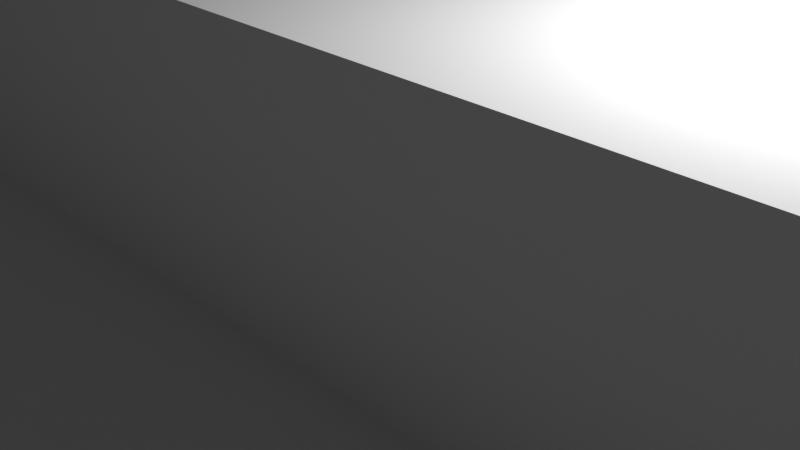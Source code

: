 # Source: frame6.blend  (saved by Blender 2.93.20; exported with 4.5.12 LTS)
import bpy
from mathutils import Matrix  # noqa: F401  (used for matrix-valued properties, if any)

bpy.ops.wm.read_factory_settings(use_empty=True)
scene = bpy.context.scene
scene.name = 'Scene'

# ---- collections
col_collection = bpy.data.collections.new('Collection'); scene.collection.children.link(col_collection)

# ---- world
world_world = bpy.data.worlds.new('World'); scene.world = world_world
world_world.use_nodes = True; world_world.node_tree.nodes.clear()
_N = world_world.node_tree.nodes; _L = world_world.node_tree.links
n0 = _N.new('ShaderNodeOutputWorld'); n0.name = 'World Output'; n0.location = (300, 300)
n1 = _N.new('ShaderNodeBackground'); n1.name = 'Background'; n1.location = (10, 300)
n1.inputs[0].default_value = (0.05088, 0.05088, 0.05088, 1.0)
_L.new(n1.outputs[0], n0.inputs[0])
n0.is_active_output = True
world_world.color = (0.05088, 0.05088, 0.05088)
world_world.use_sun_shadow = False
world_world.sun_shadow_jitter_overblur = 0.0

# ---- cameras
cam_camera = bpy.data.cameras.new('Camera')
cam_camera.clip_end = 100.0
cam_camera.ortho_scale = 7.314

# ---- lights
light_light = bpy.data.lights.new('Light', 'POINT')
light_light.transmission_factor = 0.0
light_light.energy = 1000.0
light_light.shadow_soft_size = 0.1
light_light.shadow_maximum_resolution = 0.006
light_light.use_absolute_resolution = True

# ---- meshes
me_cube_004 = bpy.data.meshes.new('Cube.004')
me_cube_004.from_pydata([(-1.0, -1.0, -1.0), (-1.0, -1.0, 1.0), (-1.0, 1.0, -1.0), (-1.0, 1.0, 1.0), (1.0, -1.0, -1.0), (1.0, -1.0, 1.0), (1.0, 1.0, -1.0), (1.0, 1.0, 1.0)], [], [(0, 1, 3, 2), (2, 3, 7, 6), (6, 7, 5, 4), (4, 5, 1, 0), (2, 6, 4, 0), (7, 3, 1, 5)])
_uv = me_cube_004.uv_layers.new(name='UVMap')
_uv.uv.foreach_set('vector', [0.375, 0.0, 0.625, 0.0, 0.625, 0.25, 0.375, 0.25, 0.375, 0.25, 0.625, 0.25, 0.625, 0.5, 0.375, 0.5, 0.375, 0.5, 0.625, 0.5, 0.625, 0.75, 0.375, 0.75, 0.375, 0.75, 0.625, 0.75, 0.625, 1.0, 0.375, 1.0, 0.125, 0.5, 0.375, 0.5, 0.375, 0.75, 0.125, 0.75, 0.625, 0.5, 0.875, 0.5, 0.875, 0.75, 0.625, 0.75])
me_cube_004.use_remesh_fix_poles = True
me_cube_004.use_remesh_preserve_attributes = False
me_cube_004.update()
me_cube_005 = bpy.data.meshes.new('Cube.005')
me_cube_005.from_pydata([(-1.0, -1.0, -1.0), (-1.0, -1.0, 1.0), (-1.0, 1.0, -1.0), (-1.0, 1.0, 1.0), (1.0, -1.0, -1.0), (1.0, -1.0, 1.0), (1.0, 1.0, -1.0), (1.0, 1.0, 1.0)], [], [(0, 1, 3, 2), (2, 3, 7, 6), (6, 7, 5, 4), (4, 5, 1, 0), (2, 6, 4, 0), (7, 3, 1, 5)])
_uv = me_cube_005.uv_layers.new(name='UVMap')
_uv.uv.foreach_set('vector', [0.375, 0.0, 0.625, 0.0, 0.625, 0.25, 0.375, 0.25, 0.375, 0.25, 0.625, 0.25, 0.625, 0.5, 0.375, 0.5, 0.375, 0.5, 0.625, 0.5, 0.625, 0.75, 0.375, 0.75, 0.375, 0.75, 0.625, 0.75, 0.625, 1.0, 0.375, 1.0, 0.125, 0.5, 0.375, 0.5, 0.375, 0.75, 0.125, 0.75, 0.625, 0.5, 0.875, 0.5, 0.875, 0.75, 0.625, 0.75])
me_cube_005.use_remesh_fix_poles = True
me_cube_005.use_remesh_preserve_attributes = False
me_cube_005.update()
me_cube_009 = bpy.data.meshes.new('Cube.009')
me_cube_009.from_pydata([(-1.0, -1.0, -1.0), (-1.0, -1.0, 1.0), (-1.0, 1.0, -1.0), (-1.0, 1.0, 1.0), (1.0, -1.0, -1.0), (1.0, -1.0, 1.0), (1.0, 1.0, -1.0), (1.0, 1.0, 1.0)], [], [(0, 1, 3, 2), (2, 3, 7, 6), (6, 7, 5, 4), (4, 5, 1, 0), (2, 6, 4, 0), (7, 3, 1, 5)])
_uv = me_cube_009.uv_layers.new(name='UVMap')
_uv.uv.foreach_set('vector', [0.375, 0.0, 0.625, 0.0, 0.625, 0.25, 0.375, 0.25, 0.375, 0.25, 0.625, 0.25, 0.625, 0.5, 0.375, 0.5, 0.375, 0.5, 0.625, 0.5, 0.625, 0.75, 0.375, 0.75, 0.375, 0.75, 0.625, 0.75, 0.625, 1.0, 0.375, 1.0, 0.125, 0.5, 0.375, 0.5, 0.375, 0.75, 0.125, 0.75, 0.625, 0.5, 0.875, 0.5, 0.875, 0.75, 0.625, 0.75])
me_cube_009.use_remesh_fix_poles = True
me_cube_009.use_remesh_preserve_attributes = False
me_cube_009.update()
me_cube_012 = bpy.data.meshes.new('Cube.012')
me_cube_012.from_pydata([(-1.0, -1.0, -1.0), (-1.0, -1.0, 1.0), (-1.0, 1.0, -1.0), (-1.0, 1.0, 1.0), (1.0, -1.0, -1.0), (1.0, -1.0, 1.0), (1.0, 1.0, -1.0), (1.0, 1.0, 1.0)], [], [(0, 1, 3, 2), (2, 3, 7, 6), (6, 7, 5, 4), (4, 5, 1, 0), (2, 6, 4, 0), (7, 3, 1, 5)])
_uv = me_cube_012.uv_layers.new(name='UVMap')
_uv.uv.foreach_set('vector', [0.375, 0.0, 0.625, 0.0, 0.625, 0.25, 0.375, 0.25, 0.375, 0.25, 0.625, 0.25, 0.625, 0.5, 0.375, 0.5, 0.375, 0.5, 0.625, 0.5, 0.625, 0.75, 0.375, 0.75, 0.375, 0.75, 0.625, 0.75, 0.625, 1.0, 0.375, 1.0, 0.125, 0.5, 0.375, 0.5, 0.375, 0.75, 0.125, 0.75, 0.625, 0.5, 0.875, 0.5, 0.875, 0.75, 0.625, 0.75])
me_cube_012.use_remesh_fix_poles = True
me_cube_012.use_remesh_preserve_attributes = False
me_cube_012.update()
me_cube_014 = bpy.data.meshes.new('Cube.014')
me_cube_014.from_pydata([(-1.0, -1.0, -1.0), (-1.0, -1.0, 1.0), (-1.0, 1.0, -1.0), (-1.0, 1.0, 1.0), (1.0, -1.0, -1.0), (1.0, -1.0, 1.0), (1.0, 1.0, -1.0), (1.0, 1.0, 1.0)], [], [(0, 1, 3, 2), (2, 3, 7, 6), (6, 7, 5, 4), (4, 5, 1, 0), (2, 6, 4, 0), (7, 3, 1, 5)])
_uv = me_cube_014.uv_layers.new(name='UVMap')
_uv.uv.foreach_set('vector', [0.375, 0.0, 0.625, 0.0, 0.625, 0.25, 0.375, 0.25, 0.375, 0.25, 0.625, 0.25, 0.625, 0.5, 0.375, 0.5, 0.375, 0.5, 0.625, 0.5, 0.625, 0.75, 0.375, 0.75, 0.375, 0.75, 0.625, 0.75, 0.625, 1.0, 0.375, 1.0, 0.125, 0.5, 0.375, 0.5, 0.375, 0.75, 0.125, 0.75, 0.625, 0.5, 0.875, 0.5, 0.875, 0.75, 0.625, 0.75])
me_cube_014.use_remesh_fix_poles = True
me_cube_014.use_remesh_preserve_attributes = False
me_cube_014.update()
me_cube_015 = bpy.data.meshes.new('Cube.015')
me_cube_015.from_pydata([(-1.0, -1.0, -1.0), (-1.0, -1.0, 1.0), (-1.0, 1.0, -1.0), (-1.0, 1.0, 1.0), (1.0, -1.0, -1.0), (1.0, -1.0, 1.0), (1.0, 1.0, -1.0), (1.0, 1.0, 1.0)], [], [(0, 1, 3, 2), (2, 3, 7, 6), (6, 7, 5, 4), (4, 5, 1, 0), (2, 6, 4, 0), (7, 3, 1, 5)])
_uv = me_cube_015.uv_layers.new(name='UVMap')
_uv.uv.foreach_set('vector', [0.375, 0.0, 0.625, 0.0, 0.625, 0.25, 0.375, 0.25, 0.375, 0.25, 0.625, 0.25, 0.625, 0.5, 0.375, 0.5, 0.375, 0.5, 0.625, 0.5, 0.625, 0.75, 0.375, 0.75, 0.375, 0.75, 0.625, 0.75, 0.625, 1.0, 0.375, 1.0, 0.125, 0.5, 0.375, 0.5, 0.375, 0.75, 0.125, 0.75, 0.625, 0.5, 0.875, 0.5, 0.875, 0.75, 0.625, 0.75])
me_cube_015.use_remesh_fix_poles = True
me_cube_015.use_remesh_preserve_attributes = False
me_cube_015.update()
me_cube_008 = bpy.data.meshes.new('Cube.008')
me_cube_008.from_pydata([(-1.0, -1.0, -1.0), (-1.0, -1.0, 1.0), (-1.0, 1.0, -1.0), (-1.0, 1.0, 1.0), (1.0, -1.0, -1.0), (1.0, -1.0, 1.0), (1.0, 1.0, -1.0), (1.0, 1.0, 1.0)], [], [(0, 1, 3, 2), (2, 3, 7, 6), (6, 7, 5, 4), (4, 5, 1, 0), (2, 6, 4, 0), (7, 3, 1, 5)])
_uv = me_cube_008.uv_layers.new(name='UVMap')
_uv.uv.foreach_set('vector', [0.375, 0.0, 0.625, 0.0, 0.625, 0.25, 0.375, 0.25, 0.375, 0.25, 0.625, 0.25, 0.625, 0.5, 0.375, 0.5, 0.375, 0.5, 0.625, 0.5, 0.625, 0.75, 0.375, 0.75, 0.375, 0.75, 0.625, 0.75, 0.625, 1.0, 0.375, 1.0, 0.125, 0.5, 0.375, 0.5, 0.375, 0.75, 0.125, 0.75, 0.625, 0.5, 0.875, 0.5, 0.875, 0.75, 0.625, 0.75])
me_cube_008.use_remesh_fix_poles = True
me_cube_008.use_remesh_preserve_attributes = False
me_cube_008.update()
me_cube_010 = bpy.data.meshes.new('Cube.010')
me_cube_010.from_pydata([(-1.0, -1.0, -1.0), (-1.0, -1.0, 1.0), (-1.0, 1.0, -1.0), (-1.0, 1.0, 1.0), (1.0, -1.0, -1.0), (1.0, -1.0, 1.0), (1.0, 1.0, -1.0), (1.0, 1.0, 1.0)], [], [(0, 1, 3, 2), (2, 3, 7, 6), (6, 7, 5, 4), (4, 5, 1, 0), (2, 6, 4, 0), (7, 3, 1, 5)])
_uv = me_cube_010.uv_layers.new(name='UVMap')
_uv.uv.foreach_set('vector', [0.375, 0.0, 0.625, 0.0, 0.625, 0.25, 0.375, 0.25, 0.375, 0.25, 0.625, 0.25, 0.625, 0.5, 0.375, 0.5, 0.375, 0.5, 0.625, 0.5, 0.625, 0.75, 0.375, 0.75, 0.375, 0.75, 0.625, 0.75, 0.625, 1.0, 0.375, 1.0, 0.125, 0.5, 0.375, 0.5, 0.375, 0.75, 0.125, 0.75, 0.625, 0.5, 0.875, 0.5, 0.875, 0.75, 0.625, 0.75])
me_cube_010.use_remesh_fix_poles = True
me_cube_010.use_remesh_preserve_attributes = False
me_cube_010.update()
me_cube_011 = bpy.data.meshes.new('Cube.011')
me_cube_011.from_pydata([(-1.0, -1.0, -1.0), (-1.0, -1.0, 1.0), (-1.0, 1.0, -1.0), (-1.0, 1.0, 1.0), (1.0, -1.0, -1.0), (1.0, -1.0, 1.0), (1.0, 1.0, -1.0), (1.0, 1.0, 1.0)], [], [(0, 1, 3, 2), (2, 3, 7, 6), (6, 7, 5, 4), (4, 5, 1, 0), (2, 6, 4, 0), (7, 3, 1, 5)])
_uv = me_cube_011.uv_layers.new(name='UVMap')
_uv.uv.foreach_set('vector', [0.375, 0.0, 0.625, 0.0, 0.625, 0.25, 0.375, 0.25, 0.375, 0.25, 0.625, 0.25, 0.625, 0.5, 0.375, 0.5, 0.375, 0.5, 0.625, 0.5, 0.625, 0.75, 0.375, 0.75, 0.375, 0.75, 0.625, 0.75, 0.625, 1.0, 0.375, 1.0, 0.125, 0.5, 0.375, 0.5, 0.375, 0.75, 0.125, 0.75, 0.625, 0.5, 0.875, 0.5, 0.875, 0.75, 0.625, 0.75])
me_cube_011.use_remesh_fix_poles = True
me_cube_011.use_remesh_preserve_attributes = False
me_cube_011.update()
me_cube_013 = bpy.data.meshes.new('Cube.013')
me_cube_013.from_pydata([(-1.0, -1.0, -1.0), (-1.0, -1.0, 1.0), (-1.0, 1.0, -1.0), (-1.0, 1.0, 1.0), (1.0, -1.0, -1.0), (1.0, -1.0, 1.0), (1.0, 1.0, -1.0), (1.0, 1.0, 1.0)], [], [(0, 1, 3, 2), (2, 3, 7, 6), (6, 7, 5, 4), (4, 5, 1, 0), (2, 6, 4, 0), (7, 3, 1, 5)])
_uv = me_cube_013.uv_layers.new(name='UVMap')
_uv.uv.foreach_set('vector', [0.375, 0.0, 0.625, 0.0, 0.625, 0.25, 0.375, 0.25, 0.375, 0.25, 0.625, 0.25, 0.625, 0.5, 0.375, 0.5, 0.375, 0.5, 0.625, 0.5, 0.625, 0.75, 0.375, 0.75, 0.375, 0.75, 0.625, 0.75, 0.625, 1.0, 0.375, 1.0, 0.125, 0.5, 0.375, 0.5, 0.375, 0.75, 0.125, 0.75, 0.625, 0.5, 0.875, 0.5, 0.875, 0.75, 0.625, 0.75])
me_cube_013.use_remesh_fix_poles = True
me_cube_013.use_remesh_preserve_attributes = False
me_cube_013.update()
me_cube_016 = bpy.data.meshes.new('Cube.016')
me_cube_016.from_pydata([(-1.0, -1.0, -1.0), (-1.0, -1.0, 1.0), (-1.0, 1.0, -1.0), (-1.0, 1.0, 1.0), (1.0, -1.0, -1.0), (1.0, -1.0, 1.0), (1.0, 1.0, -1.0), (1.0, 1.0, 1.0)], [], [(0, 1, 3, 2), (2, 3, 7, 6), (6, 7, 5, 4), (4, 5, 1, 0), (2, 6, 4, 0), (7, 3, 1, 5)])
_uv = me_cube_016.uv_layers.new(name='UVMap')
_uv.uv.foreach_set('vector', [0.375, 0.0, 0.625, 0.0, 0.625, 0.25, 0.375, 0.25, 0.375, 0.25, 0.625, 0.25, 0.625, 0.5, 0.375, 0.5, 0.375, 0.5, 0.625, 0.5, 0.625, 0.75, 0.375, 0.75, 0.375, 0.75, 0.625, 0.75, 0.625, 1.0, 0.375, 1.0, 0.125, 0.5, 0.375, 0.5, 0.375, 0.75, 0.125, 0.75, 0.625, 0.5, 0.875, 0.5, 0.875, 0.75, 0.625, 0.75])
me_cube_016.use_remesh_fix_poles = True
me_cube_016.use_remesh_preserve_attributes = False
me_cube_016.update()
me_cube_017 = bpy.data.meshes.new('Cube.017')
me_cube_017.from_pydata([(-1.0, -1.0, -1.0), (-1.0, -1.0, 1.0), (-1.0, 1.0, -1.0), (-1.0, 1.0, 1.0), (1.0, -1.0, -1.0), (1.0, -1.0, 1.0), (1.0, 1.0, -1.0), (1.0, 1.0, 1.0)], [], [(0, 1, 3, 2), (2, 3, 7, 6), (6, 7, 5, 4), (4, 5, 1, 0), (2, 6, 4, 0), (7, 3, 1, 5)])
_uv = me_cube_017.uv_layers.new(name='UVMap')
_uv.uv.foreach_set('vector', [0.375, 0.0, 0.625, 0.0, 0.625, 0.25, 0.375, 0.25, 0.375, 0.25, 0.625, 0.25, 0.625, 0.5, 0.375, 0.5, 0.375, 0.5, 0.625, 0.5, 0.625, 0.75, 0.375, 0.75, 0.375, 0.75, 0.625, 0.75, 0.625, 1.0, 0.375, 1.0, 0.125, 0.5, 0.375, 0.5, 0.375, 0.75, 0.125, 0.75, 0.625, 0.5, 0.875, 0.5, 0.875, 0.75, 0.625, 0.75])
me_cube_017.use_remesh_fix_poles = True
me_cube_017.use_remesh_preserve_attributes = False
me_cube_017.update()
me_cube_018 = bpy.data.meshes.new('Cube.018')
me_cube_018.from_pydata([(-1.0, -1.0, -1.0), (-1.0, -1.0, 1.0), (-1.0, 1.0, -1.0), (-1.0, 1.0, 1.0), (1.0, -1.0, -1.0), (1.0, -1.0, 1.0), (1.0, 1.0, -1.0), (1.0, 1.0, 1.0)], [], [(0, 1, 3, 2), (2, 3, 7, 6), (6, 7, 5, 4), (4, 5, 1, 0), (2, 6, 4, 0), (7, 3, 1, 5)])
_uv = me_cube_018.uv_layers.new(name='UVMap')
_uv.uv.foreach_set('vector', [0.375, 0.0, 0.625, 0.0, 0.625, 0.25, 0.375, 0.25, 0.375, 0.25, 0.625, 0.25, 0.625, 0.5, 0.375, 0.5, 0.375, 0.5, 0.625, 0.5, 0.625, 0.75, 0.375, 0.75, 0.375, 0.75, 0.625, 0.75, 0.625, 1.0, 0.375, 1.0, 0.125, 0.5, 0.375, 0.5, 0.375, 0.75, 0.125, 0.75, 0.625, 0.5, 0.875, 0.5, 0.875, 0.75, 0.625, 0.75])
me_cube_018.use_remesh_fix_poles = True
me_cube_018.use_remesh_preserve_attributes = False
me_cube_018.update()
me_cube_019 = bpy.data.meshes.new('Cube.019')
me_cube_019.from_pydata([(-1.0, -1.0, -1.0), (-1.0, -1.0, 1.0), (-1.0, 1.0, -1.0), (-1.0, 1.0, 1.0), (1.0, -1.0, -1.0), (1.0, -1.0, 1.0), (1.0, 1.0, -1.0), (1.0, 1.0, 1.0)], [], [(0, 1, 3, 2), (2, 3, 7, 6), (6, 7, 5, 4), (4, 5, 1, 0), (2, 6, 4, 0), (7, 3, 1, 5)])
_uv = me_cube_019.uv_layers.new(name='UVMap')
_uv.uv.foreach_set('vector', [0.375, 0.0, 0.625, 0.0, 0.625, 0.25, 0.375, 0.25, 0.375, 0.25, 0.625, 0.25, 0.625, 0.5, 0.375, 0.5, 0.375, 0.5, 0.625, 0.5, 0.625, 0.75, 0.375, 0.75, 0.375, 0.75, 0.625, 0.75, 0.625, 1.0, 0.375, 1.0, 0.125, 0.5, 0.375, 0.5, 0.375, 0.75, 0.125, 0.75, 0.625, 0.5, 0.875, 0.5, 0.875, 0.75, 0.625, 0.75])
me_cube_019.use_remesh_fix_poles = True
me_cube_019.use_remesh_preserve_attributes = False
me_cube_019.update()
me_cube_020 = bpy.data.meshes.new('Cube.020')
me_cube_020.from_pydata([(-1.0, -1.0, -1.0), (-1.0, -1.0, 1.0), (-1.0, 1.0, -1.0), (-1.0, 1.0, 1.0), (1.0, -1.0, -1.0), (1.0, -1.0, 1.0), (1.0, 1.0, -1.0), (1.0, 1.0, 1.0)], [], [(0, 1, 3, 2), (2, 3, 7, 6), (6, 7, 5, 4), (4, 5, 1, 0), (2, 6, 4, 0), (7, 3, 1, 5)])
_uv = me_cube_020.uv_layers.new(name='UVMap')
_uv.uv.foreach_set('vector', [0.375, 0.0, 0.625, 0.0, 0.625, 0.25, 0.375, 0.25, 0.375, 0.25, 0.625, 0.25, 0.625, 0.5, 0.375, 0.5, 0.375, 0.5, 0.625, 0.5, 0.625, 0.75, 0.375, 0.75, 0.375, 0.75, 0.625, 0.75, 0.625, 1.0, 0.375, 1.0, 0.125, 0.5, 0.375, 0.5, 0.375, 0.75, 0.125, 0.75, 0.625, 0.5, 0.875, 0.5, 0.875, 0.75, 0.625, 0.75])
me_cube_020.use_remesh_fix_poles = True
me_cube_020.use_remesh_preserve_attributes = False
me_cube_020.update()
me_cube_021 = bpy.data.meshes.new('Cube.021')
me_cube_021.from_pydata([(-1.0, -1.0, -1.0), (-1.0, -1.0, 1.0), (-1.0, 1.0, -1.0), (-1.0, 1.0, 1.0), (1.0, -1.0, -1.0), (1.0, -1.0, 1.0), (1.0, 1.0, -1.0), (1.0, 1.0, 1.0)], [], [(0, 1, 3, 2), (2, 3, 7, 6), (6, 7, 5, 4), (4, 5, 1, 0), (2, 6, 4, 0), (7, 3, 1, 5)])
_uv = me_cube_021.uv_layers.new(name='UVMap')
_uv.uv.foreach_set('vector', [0.375, 0.0, 0.625, 0.0, 0.625, 0.25, 0.375, 0.25, 0.375, 0.25, 0.625, 0.25, 0.625, 0.5, 0.375, 0.5, 0.375, 0.5, 0.625, 0.5, 0.625, 0.75, 0.375, 0.75, 0.375, 0.75, 0.625, 0.75, 0.625, 1.0, 0.375, 1.0, 0.125, 0.5, 0.375, 0.5, 0.375, 0.75, 0.125, 0.75, 0.625, 0.5, 0.875, 0.5, 0.875, 0.75, 0.625, 0.75])
me_cube_021.use_remesh_fix_poles = True
me_cube_021.use_remesh_preserve_attributes = False
me_cube_021.update()
me_cube_022 = bpy.data.meshes.new('Cube.022')
me_cube_022.from_pydata([(-1.0, -1.0, -1.0), (-1.0, -1.0, 1.0), (-1.0, 1.0, -1.0), (-1.0, 1.0, 1.0), (1.0, -1.0, -1.0), (1.0, -1.0, 1.0), (1.0, 1.0, -1.0), (1.0, 1.0, 1.0)], [], [(0, 1, 3, 2), (2, 3, 7, 6), (6, 7, 5, 4), (4, 5, 1, 0), (2, 6, 4, 0), (7, 3, 1, 5)])
_uv = me_cube_022.uv_layers.new(name='UVMap')
_uv.uv.foreach_set('vector', [0.375, 0.0, 0.625, 0.0, 0.625, 0.25, 0.375, 0.25, 0.375, 0.25, 0.625, 0.25, 0.625, 0.5, 0.375, 0.5, 0.375, 0.5, 0.625, 0.5, 0.625, 0.75, 0.375, 0.75, 0.375, 0.75, 0.625, 0.75, 0.625, 1.0, 0.375, 1.0, 0.125, 0.5, 0.375, 0.5, 0.375, 0.75, 0.125, 0.75, 0.625, 0.5, 0.875, 0.5, 0.875, 0.75, 0.625, 0.75])
me_cube_022.use_remesh_fix_poles = True
me_cube_022.use_remesh_preserve_attributes = False
me_cube_022.update()
me_cube_023 = bpy.data.meshes.new('Cube.023')
me_cube_023.from_pydata([(-1.0, -1.0, -1.0), (-1.0, -1.0, 1.0), (-1.0, 1.0, -1.0), (-1.0, 1.0, 1.0), (1.0, -1.0, -1.0), (1.0, -1.0, 1.0), (1.0, 1.0, -1.0), (1.0, 1.0, 1.0)], [], [(0, 1, 3, 2), (2, 3, 7, 6), (6, 7, 5, 4), (4, 5, 1, 0), (2, 6, 4, 0), (7, 3, 1, 5)])
_uv = me_cube_023.uv_layers.new(name='UVMap')
_uv.uv.foreach_set('vector', [0.375, 0.0, 0.625, 0.0, 0.625, 0.25, 0.375, 0.25, 0.375, 0.25, 0.625, 0.25, 0.625, 0.5, 0.375, 0.5, 0.375, 0.5, 0.625, 0.5, 0.625, 0.75, 0.375, 0.75, 0.375, 0.75, 0.625, 0.75, 0.625, 1.0, 0.375, 1.0, 0.125, 0.5, 0.375, 0.5, 0.375, 0.75, 0.125, 0.75, 0.625, 0.5, 0.875, 0.5, 0.875, 0.75, 0.625, 0.75])
me_cube_023.use_remesh_fix_poles = True
me_cube_023.use_remesh_preserve_attributes = False
me_cube_023.update()
me_cube_024 = bpy.data.meshes.new('Cube.024')
me_cube_024.from_pydata([(-1.0, -1.0, -1.0), (-1.0, -1.0, 1.0), (-1.0, 1.0, -1.0), (-1.0, 1.0, 1.0), (1.0, -1.0, -1.0), (1.0, -1.0, 1.0), (1.0, 1.0, -1.0), (1.0, 1.0, 1.0)], [], [(0, 1, 3, 2), (2, 3, 7, 6), (6, 7, 5, 4), (4, 5, 1, 0), (2, 6, 4, 0), (7, 3, 1, 5)])
_uv = me_cube_024.uv_layers.new(name='UVMap')
_uv.uv.foreach_set('vector', [0.375, 0.0, 0.625, 0.0, 0.625, 0.25, 0.375, 0.25, 0.375, 0.25, 0.625, 0.25, 0.625, 0.5, 0.375, 0.5, 0.375, 0.5, 0.625, 0.5, 0.625, 0.75, 0.375, 0.75, 0.375, 0.75, 0.625, 0.75, 0.625, 1.0, 0.375, 1.0, 0.125, 0.5, 0.375, 0.5, 0.375, 0.75, 0.125, 0.75, 0.625, 0.5, 0.875, 0.5, 0.875, 0.75, 0.625, 0.75])
me_cube_024.use_remesh_fix_poles = True
me_cube_024.use_remesh_preserve_attributes = False
me_cube_024.update()
me_cube_026 = bpy.data.meshes.new('Cube.026')
me_cube_026.from_pydata([(-1.0, -1.0, -1.0), (-1.0, -1.0, 1.0), (-1.0, 1.0, -1.0), (-1.0, 1.0, 1.0), (1.0, -1.0, -1.0), (1.0, -1.0, 1.0), (1.0, 1.0, -1.0), (1.0, 1.0, 1.0)], [], [(0, 1, 3, 2), (2, 3, 7, 6), (6, 7, 5, 4), (4, 5, 1, 0), (2, 6, 4, 0), (7, 3, 1, 5)])
_uv = me_cube_026.uv_layers.new(name='UVMap')
_uv.uv.foreach_set('vector', [0.375, 0.0, 0.625, 0.0, 0.625, 0.25, 0.375, 0.25, 0.375, 0.25, 0.625, 0.25, 0.625, 0.5, 0.375, 0.5, 0.375, 0.5, 0.625, 0.5, 0.625, 0.75, 0.375, 0.75, 0.375, 0.75, 0.625, 0.75, 0.625, 1.0, 0.375, 1.0, 0.125, 0.5, 0.375, 0.5, 0.375, 0.75, 0.125, 0.75, 0.625, 0.5, 0.875, 0.5, 0.875, 0.75, 0.625, 0.75])
me_cube_026.use_remesh_fix_poles = True
me_cube_026.use_remesh_preserve_attributes = False
me_cube_026.update()
me_cube_027 = bpy.data.meshes.new('Cube.027')
me_cube_027.from_pydata([(-1.0, -1.0, -1.0), (-1.0, -1.0, 1.0), (-1.0, 1.0, -1.0), (-1.0, 1.0, 1.0), (1.0, -1.0, -1.0), (1.0, -1.0, 1.0), (1.0, 1.0, -1.0), (1.0, 1.0, 1.0)], [], [(0, 1, 3, 2), (2, 3, 7, 6), (6, 7, 5, 4), (4, 5, 1, 0), (2, 6, 4, 0), (7, 3, 1, 5)])
_uv = me_cube_027.uv_layers.new(name='UVMap')
_uv.uv.foreach_set('vector', [0.375, 0.0, 0.625, 0.0, 0.625, 0.25, 0.375, 0.25, 0.375, 0.25, 0.625, 0.25, 0.625, 0.5, 0.375, 0.5, 0.375, 0.5, 0.625, 0.5, 0.625, 0.75, 0.375, 0.75, 0.375, 0.75, 0.625, 0.75, 0.625, 1.0, 0.375, 1.0, 0.125, 0.5, 0.375, 0.5, 0.375, 0.75, 0.125, 0.75, 0.625, 0.5, 0.875, 0.5, 0.875, 0.75, 0.625, 0.75])
me_cube_027.use_remesh_fix_poles = True
me_cube_027.use_remesh_preserve_attributes = False
me_cube_027.update()
me_cube_028 = bpy.data.meshes.new('Cube.028')
me_cube_028.from_pydata([(-1.0, -1.0, -1.0), (-1.0, -1.0, 1.0), (-1.0, 1.0, -1.0), (-1.0, 1.0, 1.0), (1.0, -1.0, -1.0), (1.0, -1.0, 1.0), (1.0, 1.0, -1.0), (1.0, 1.0, 1.0)], [], [(0, 1, 3, 2), (2, 3, 7, 6), (6, 7, 5, 4), (4, 5, 1, 0), (2, 6, 4, 0), (7, 3, 1, 5)])
_uv = me_cube_028.uv_layers.new(name='UVMap')
_uv.uv.foreach_set('vector', [0.375, 0.0, 0.625, 0.0, 0.625, 0.25, 0.375, 0.25, 0.375, 0.25, 0.625, 0.25, 0.625, 0.5, 0.375, 0.5, 0.375, 0.5, 0.625, 0.5, 0.625, 0.75, 0.375, 0.75, 0.375, 0.75, 0.625, 0.75, 0.625, 1.0, 0.375, 1.0, 0.125, 0.5, 0.375, 0.5, 0.375, 0.75, 0.125, 0.75, 0.625, 0.5, 0.875, 0.5, 0.875, 0.75, 0.625, 0.75])
me_cube_028.use_remesh_fix_poles = True
me_cube_028.use_remesh_preserve_attributes = False
me_cube_028.update()
me_cube_029 = bpy.data.meshes.new('Cube.029')
me_cube_029.from_pydata([(-1.0, -1.0, -1.0), (-1.0, -1.0, 1.0), (-1.0, 1.0, -1.0), (-1.0, 1.0, 1.0), (1.0, -1.0, -1.0), (1.0, -1.0, 1.0), (1.0, 1.0, -1.0), (1.0, 1.0, 1.0)], [], [(0, 1, 3, 2), (2, 3, 7, 6), (6, 7, 5, 4), (4, 5, 1, 0), (2, 6, 4, 0), (7, 3, 1, 5)])
_uv = me_cube_029.uv_layers.new(name='UVMap')
_uv.uv.foreach_set('vector', [0.375, 0.0, 0.625, 0.0, 0.625, 0.25, 0.375, 0.25, 0.375, 0.25, 0.625, 0.25, 0.625, 0.5, 0.375, 0.5, 0.375, 0.5, 0.625, 0.5, 0.625, 0.75, 0.375, 0.75, 0.375, 0.75, 0.625, 0.75, 0.625, 1.0, 0.375, 1.0, 0.125, 0.5, 0.375, 0.5, 0.375, 0.75, 0.125, 0.75, 0.625, 0.5, 0.875, 0.5, 0.875, 0.75, 0.625, 0.75])
me_cube_029.use_remesh_fix_poles = True
me_cube_029.use_remesh_preserve_attributes = False
me_cube_029.update()
me_cube_030 = bpy.data.meshes.new('Cube.030')
me_cube_030.from_pydata([(-1.0, -1.0, -1.0), (-1.0, -1.0, 1.0), (-1.0, 1.0, -1.0), (-1.0, 1.0, 1.0), (1.0, -1.0, -1.0), (1.0, -1.0, 1.0), (1.0, 1.0, -1.0), (1.0, 1.0, 1.0)], [], [(0, 1, 3, 2), (2, 3, 7, 6), (6, 7, 5, 4), (4, 5, 1, 0), (2, 6, 4, 0), (7, 3, 1, 5)])
_uv = me_cube_030.uv_layers.new(name='UVMap')
_uv.uv.foreach_set('vector', [0.375, 0.0, 0.625, 0.0, 0.625, 0.25, 0.375, 0.25, 0.375, 0.25, 0.625, 0.25, 0.625, 0.5, 0.375, 0.5, 0.375, 0.5, 0.625, 0.5, 0.625, 0.75, 0.375, 0.75, 0.375, 0.75, 0.625, 0.75, 0.625, 1.0, 0.375, 1.0, 0.125, 0.5, 0.375, 0.5, 0.375, 0.75, 0.125, 0.75, 0.625, 0.5, 0.875, 0.5, 0.875, 0.75, 0.625, 0.75])
me_cube_030.use_remesh_fix_poles = True
me_cube_030.use_remesh_preserve_attributes = False
me_cube_030.update()
me_plane = bpy.data.meshes.new('Plane')
me_plane.from_pydata([(-1.0, -1.0, 0.0), (1.0, -1.0, 0.0), (-1.0, 1.0, 0.0), (1.0, 1.0, 0.0)], [], [(0, 1, 3, 2)])
_uv = me_plane.uv_layers.new(name='UVMap')
_uv.uv.foreach_set('vector', [0.0, 0.0, 1.0, 0.0, 1.0, 1.0, 0.0, 1.0])
me_plane.use_remesh_fix_poles = True
me_plane.use_remesh_preserve_attributes = False
me_plane.update()

# ---- objects
ob_light = bpy.data.objects.new('Light', light_light)
ob_camera = bpy.data.objects.new('Camera', cam_camera)
ob_cube = bpy.data.objects.new('Cube', me_cube_004)
ob_cube_001 = bpy.data.objects.new('Cube.001', me_cube_005)
ob_cube_004 = bpy.data.objects.new('Cube.004', me_cube_009)
ob_cube_002 = bpy.data.objects.new('Cube.002', me_cube_012)
ob_cube_003 = bpy.data.objects.new('Cube.003', me_cube_014)
ob_cube_005 = bpy.data.objects.new('Cube.005', me_cube_015)
ob_cube_006 = bpy.data.objects.new('Cube.006', me_cube_008)
ob_cube_007 = bpy.data.objects.new('Cube.007', me_cube_010)
ob_cube_008 = bpy.data.objects.new('Cube.008', me_cube_011)
ob_cube_009 = bpy.data.objects.new('Cube.009', me_cube_013)
ob_cube_010 = bpy.data.objects.new('Cube.010', me_cube_016)
ob_cube_011 = bpy.data.objects.new('Cube.011', me_cube_017)
ob_cube_012 = bpy.data.objects.new('Cube.012', me_cube_018)
ob_cube_013 = bpy.data.objects.new('Cube.013', me_cube_019)
ob_cube_014 = bpy.data.objects.new('Cube.014', me_cube_020)
ob_cube_015 = bpy.data.objects.new('Cube.015', me_cube_021)
ob_cube_016 = bpy.data.objects.new('Cube.016', me_cube_022)
ob_cube_017 = bpy.data.objects.new('Cube.017', me_cube_023)
ob_cube_018 = bpy.data.objects.new('Cube.018', me_cube_024)
ob_cube_020 = bpy.data.objects.new('Cube.020', me_cube_026)
ob_cube_021 = bpy.data.objects.new('Cube.021', me_cube_027)
ob_cube_022 = bpy.data.objects.new('Cube.022', me_cube_028)
ob_cube_023 = bpy.data.objects.new('Cube.023', me_cube_029)
ob_cube_024 = bpy.data.objects.new('Cube.024', me_cube_030)
ob_plane = bpy.data.objects.new('Plane', me_plane)

# ---- transforms, parenting, visibility, modifiers, constraints
ob_light.location = (4.076, 1.005, 5.904)
ob_light.rotation_euler = (0.6503, 0.05522, 1.866)
ob_light.lock_rotations_4d = False
ob_light.empty_display_type = 'ARROWS'
ob_light.color = (0.0, 0.0, 0.0, 0.0)
ob_light.lineart.crease_threshold = 0.0
ob_camera.location = (7.359, -6.926, 4.958)
ob_camera.rotation_euler = (1.109, 0.0, 0.8149)
ob_camera.lock_rotations_4d = False
ob_camera.empty_display_type = 'ARROWS'
ob_camera.color = (0.0, 0.0, 0.0, 0.0)
ob_camera.display_type = 'WIRE'
ob_camera.lineart.crease_threshold = 0.0
ob_cube.location = (1.0, -141.0, 1.0)
ob_cube.scale = (66.0, 2.0, 1.5)
ob_cube_001.location = (71.5, -141.0, 11.5)
ob_cube_001.rotation_euler = (0.0, -0.0, 1.575)
ob_cube_001.scale = (2.0, 4.5, 12.0)
ob_cube_004.location = (1.0, -133.5, 1.0)
ob_cube_004.scale = (66.5, 2.0, 1.5)
ob_cube_002.location = (69.75, -133.5, 11.5)
ob_cube_002.rotation_euler = (0.0, -0.0, 1.575)
ob_cube_002.scale = (2.0, 2.25, 12.0)
ob_cube_003.location = (77.5, -137.5, 11.5)
ob_cube_003.scale = (2.0, 5.5, 12.0)
ob_cube_005.location = (72.7, -137.0, 11.5)
ob_cube_005.scale = (3.5, 2.0, 12.0)
ob_cube_006.location = (-69.5, -141.0, 11.5)
ob_cube_006.rotation_euler = (0.0, -0.0, 1.575)
ob_cube_006.scale = (2.0, 4.5, 12.0)
ob_cube_007.location = (-75.5, -137.5, 11.5)
ob_cube_007.scale = (2.0, 5.5, 12.0)
ob_cube_008.location = (-70.7, -137.0, 11.5)
ob_cube_008.scale = (3.5, 2.0, 12.0)
ob_cube_009.location = (-67.75, -133.5, 11.5)
ob_cube_009.rotation_euler = (0.0, -0.0, 1.575)
ob_cube_009.scale = (2.0, 2.25, 12.0)
ob_cube_010.location = (-68.0, -67.0, 1.0)
ob_cube_010.rotation_euler = (0.0, 0.0, 1.571)
ob_cube_010.scale = (65.0, 2.0, 1.5)
ob_cube_011.location = (70.0, -67.0, 1.0)
ob_cube_011.rotation_euler = (0.0, 0.0, 1.571)
ob_cube_011.scale = (65.0, 2.0, 1.5)
ob_cube_012.location = (77.5, -67.0, 1.0)
ob_cube_012.rotation_euler = (0.0, 0.0, 1.571)
ob_cube_012.scale = (66.0, 2.0, 1.5)
ob_cube_013.location = (-75.5, -66.5, 1.0)
ob_cube_013.rotation_euler = (0.0, 0.0, 1.571)
ob_cube_013.scale = (66.0, 2.0, 1.5)
ob_cube_014.location = (77.5, 4.0, 11.5)
ob_cube_014.scale = (2.0, 5.5, 12.0)
ob_cube_015.location = (69.75, 0.0, 11.5)
ob_cube_015.rotation_euler = (0.0, -0.0, 1.575)
ob_cube_015.scale = (2.0, 2.25, 12.0)
ob_cube_016.location = (72.75, 3.5, 11.5)
ob_cube_016.scale = (3.5, 2.0, 12.0)
ob_cube_017.location = (71.5, 7.5, 11.5)
ob_cube_017.rotation_euler = (0.0, -0.0, 1.575)
ob_cube_017.scale = (2.0, 4.5, 12.0)
ob_cube_018.location = (-67.75, 0.0, 11.5)
ob_cube_018.rotation_euler = (0.0, -0.0, 1.575)
ob_cube_018.scale = (2.0, 2.25, 12.0)
ob_cube_020.location = (-75.5, 4.0, 11.5)
ob_cube_020.scale = (2.0, 5.5, 12.0)
ob_cube_021.location = (-70.75, 3.5, 11.5)
ob_cube_021.scale = (3.5, 2.0, 12.0)
ob_cube_022.location = (-69.5, 7.5, 11.5)
ob_cube_022.rotation_euler = (0.0, -0.0, 1.575)
ob_cube_022.scale = (2.0, 4.5, 12.0)
ob_cube_023.location = (1.0, 0.0, 1.0)
ob_cube_023.scale = (66.5, 2.0, 1.5)
ob_cube_024.location = (1.0, 7.5, 1.0)
ob_cube_024.scale = (66.0, 2.0, 1.5)
ob_plane.location = (1.0, -66.5, -0.5)
ob_plane.scale = (78.0, 76.0, 1.0)
_m = ob_plane.modifiers.new('Solidify', 'SOLIDIFY')
_m.thickness = 2.0

# ---- collection membership
col_collection.objects.link(ob_light)
col_collection.objects.link(ob_camera)
col_collection.objects.link(ob_cube)
col_collection.objects.link(ob_cube_001)
col_collection.objects.link(ob_cube_004)
col_collection.objects.link(ob_cube_002)
col_collection.objects.link(ob_cube_003)
col_collection.objects.link(ob_cube_005)
col_collection.objects.link(ob_cube_006)
col_collection.objects.link(ob_cube_007)
col_collection.objects.link(ob_cube_008)
col_collection.objects.link(ob_cube_009)
col_collection.objects.link(ob_cube_010)
col_collection.objects.link(ob_cube_011)
col_collection.objects.link(ob_cube_012)
col_collection.objects.link(ob_cube_013)
col_collection.objects.link(ob_cube_014)
col_collection.objects.link(ob_cube_015)
col_collection.objects.link(ob_cube_016)
col_collection.objects.link(ob_cube_017)
col_collection.objects.link(ob_cube_018)
col_collection.objects.link(ob_cube_020)
col_collection.objects.link(ob_cube_021)
col_collection.objects.link(ob_cube_022)
col_collection.objects.link(ob_cube_023)
col_collection.objects.link(ob_cube_024)
col_collection.objects.link(ob_plane)

# ---- scene / render settings (as saved in the file)
scene.camera = ob_camera
scene.frame_start = 1; scene.frame_end = 250; scene.frame_set(248)
scene.render.engine = 'BLENDER_EEVEE_NEXT'
scene.cycles.use_denoising = False
scene.cycles.samples = 128
scene.cycles.sampling_pattern = 'TABULATED_SOBOL'
scene.cycles.use_adaptive_sampling = False
scene.cycles.use_light_tree = False
scene.view_settings.view_transform = 'Standard'
bpy.context.view_layer.update()
